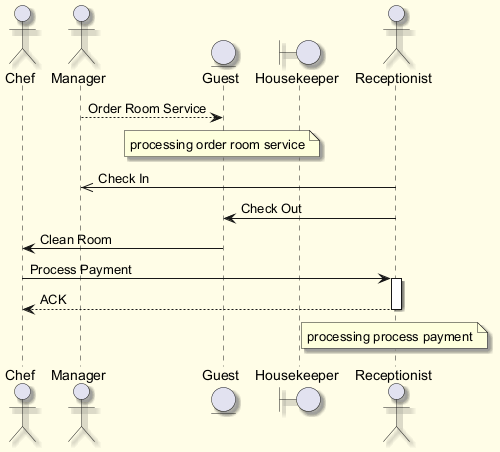

The diagram above was rendered by PlantUML. Its source (embedded in the PNG):
@startuml
skinparam backgroundColor #FFFDE7
skinparam classBackgroundColor #FFF9C4
skinparam classBorderColor #F57F17
skinparam shadowing true
actor "Chef" as C
actor "Manager" as M
entity "Guest" as G
boundary "Housekeeper" as H
actor "Receptionist" as R
M --> G : Order Room Service
note over G : processing order room service
R ->> M : Check In
R -> G : Check Out
G -> C : Clean Room
C -> R : Process Payment
activate R
R --> C : ACK
deactivate R
note over R : processing process payment
@enduml